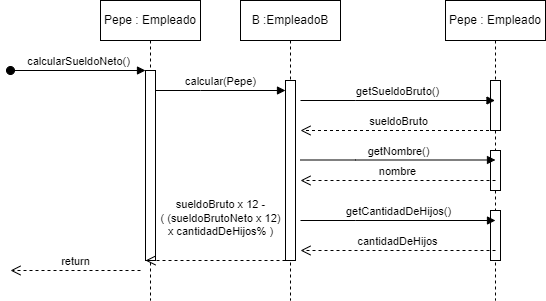

The diagram above was exported from draw.io. Its source (the exported page's mxGraphModel, read from the mxfile embedded in the PNG):
<mxGraphModel dx="1730" dy="478" grid="1" gridSize="10" guides="1" tooltips="1" connect="1" arrows="1" fold="1" page="1" pageScale="1" pageWidth="850" pageHeight="1100" math="0" shadow="0">
  <root>
    <mxCell id="0" />
    <mxCell id="1" parent="0" />
    <mxCell id="aM9ryv3xv72pqoxQDRHE-1" value="Pepe : Empleado" style="shape=umlLifeline;perimeter=lifelinePerimeter;whiteSpace=wrap;html=1;container=0;dropTarget=0;collapsible=0;recursiveResize=0;outlineConnect=0;portConstraint=eastwest;newEdgeStyle={&quot;edgeStyle&quot;:&quot;elbowEdgeStyle&quot;,&quot;elbow&quot;:&quot;vertical&quot;,&quot;curved&quot;:0,&quot;rounded&quot;:0};" parent="1" vertex="1">
      <mxGeometry x="80" y="30" width="100" height="300" as="geometry" />
    </mxCell>
    <mxCell id="aM9ryv3xv72pqoxQDRHE-2" value="" style="html=1;points=[];perimeter=orthogonalPerimeter;outlineConnect=0;targetShapes=umlLifeline;portConstraint=eastwest;newEdgeStyle={&quot;edgeStyle&quot;:&quot;elbowEdgeStyle&quot;,&quot;elbow&quot;:&quot;vertical&quot;,&quot;curved&quot;:0,&quot;rounded&quot;:0};" parent="aM9ryv3xv72pqoxQDRHE-1" vertex="1">
      <mxGeometry x="45" y="70" width="10" height="190" as="geometry" />
    </mxCell>
    <mxCell id="aM9ryv3xv72pqoxQDRHE-3" value="calcularSueldoNeto()" style="html=1;verticalAlign=bottom;startArrow=oval;endArrow=block;startSize=8;edgeStyle=elbowEdgeStyle;elbow=vertical;curved=0;rounded=0;" parent="aM9ryv3xv72pqoxQDRHE-1" target="aM9ryv3xv72pqoxQDRHE-2" edge="1">
      <mxGeometry relative="1" as="geometry">
        <mxPoint x="-90" y="70" as="sourcePoint" />
      </mxGeometry>
    </mxCell>
    <mxCell id="aM9ryv3xv72pqoxQDRHE-5" value="B :EmpleadoB" style="shape=umlLifeline;perimeter=lifelinePerimeter;whiteSpace=wrap;html=1;container=0;dropTarget=0;collapsible=0;recursiveResize=0;outlineConnect=0;portConstraint=eastwest;newEdgeStyle={&quot;edgeStyle&quot;:&quot;elbowEdgeStyle&quot;,&quot;elbow&quot;:&quot;vertical&quot;,&quot;curved&quot;:0,&quot;rounded&quot;:0};" parent="1" vertex="1">
      <mxGeometry x="220" y="30" width="100" height="300" as="geometry" />
    </mxCell>
    <mxCell id="aM9ryv3xv72pqoxQDRHE-6" value="" style="html=1;points=[];perimeter=orthogonalPerimeter;outlineConnect=0;targetShapes=umlLifeline;portConstraint=eastwest;newEdgeStyle={&quot;edgeStyle&quot;:&quot;elbowEdgeStyle&quot;,&quot;elbow&quot;:&quot;vertical&quot;,&quot;curved&quot;:0,&quot;rounded&quot;:0};" parent="aM9ryv3xv72pqoxQDRHE-5" vertex="1">
      <mxGeometry x="45" y="80" width="10" height="180" as="geometry" />
    </mxCell>
    <mxCell id="aM9ryv3xv72pqoxQDRHE-7" value="calcular(Pepe)" style="html=1;verticalAlign=bottom;endArrow=block;edgeStyle=elbowEdgeStyle;elbow=vertical;curved=0;rounded=0;" parent="1" source="aM9ryv3xv72pqoxQDRHE-2" target="aM9ryv3xv72pqoxQDRHE-6" edge="1">
      <mxGeometry relative="1" as="geometry">
        <mxPoint x="195" y="130" as="sourcePoint" />
        <Array as="points">
          <mxPoint x="180" y="120" />
        </Array>
      </mxGeometry>
    </mxCell>
    <mxCell id="aM9ryv3xv72pqoxQDRHE-8" value="sueldoBruto x 12 - &lt;br&gt;(&amp;nbsp;(sueldoBrutoNeto x 12) &lt;br&gt;x cantidadDeHijos% )" style="html=1;verticalAlign=bottom;endArrow=open;dashed=1;endSize=8;edgeStyle=elbowEdgeStyle;elbow=vertical;curved=0;rounded=0;" parent="1" edge="1">
      <mxGeometry x="-0.0714" y="-20" relative="1" as="geometry">
        <mxPoint x="125" y="290" as="targetPoint" />
        <Array as="points">
          <mxPoint x="190" y="290" />
        </Array>
        <mxPoint x="265" y="290" as="sourcePoint" />
        <mxPoint as="offset" />
      </mxGeometry>
    </mxCell>
    <mxCell id="heVKrslm9beBPZZzLYVr-1" value="Pepe : Empleado" style="shape=umlLifeline;perimeter=lifelinePerimeter;whiteSpace=wrap;html=1;container=0;dropTarget=0;collapsible=0;recursiveResize=0;outlineConnect=0;portConstraint=eastwest;newEdgeStyle={&quot;edgeStyle&quot;:&quot;elbowEdgeStyle&quot;,&quot;elbow&quot;:&quot;vertical&quot;,&quot;curved&quot;:0,&quot;rounded&quot;:0};" vertex="1" parent="1">
      <mxGeometry x="425" y="30" width="100" height="300" as="geometry" />
    </mxCell>
    <mxCell id="heVKrslm9beBPZZzLYVr-2" value="" style="html=1;points=[];perimeter=orthogonalPerimeter;outlineConnect=0;targetShapes=umlLifeline;portConstraint=eastwest;newEdgeStyle={&quot;edgeStyle&quot;:&quot;elbowEdgeStyle&quot;,&quot;elbow&quot;:&quot;vertical&quot;,&quot;curved&quot;:0,&quot;rounded&quot;:0};" vertex="1" parent="heVKrslm9beBPZZzLYVr-1">
      <mxGeometry x="45" y="80" width="10" height="50" as="geometry" />
    </mxCell>
    <mxCell id="heVKrslm9beBPZZzLYVr-6" value="" style="html=1;points=[];perimeter=orthogonalPerimeter;outlineConnect=0;targetShapes=umlLifeline;portConstraint=eastwest;newEdgeStyle={&quot;edgeStyle&quot;:&quot;elbowEdgeStyle&quot;,&quot;elbow&quot;:&quot;vertical&quot;,&quot;curved&quot;:0,&quot;rounded&quot;:0};" vertex="1" parent="heVKrslm9beBPZZzLYVr-1">
      <mxGeometry x="45" y="150" width="10" height="40" as="geometry" />
    </mxCell>
    <mxCell id="heVKrslm9beBPZZzLYVr-7" value="" style="html=1;points=[];perimeter=orthogonalPerimeter;outlineConnect=0;targetShapes=umlLifeline;portConstraint=eastwest;newEdgeStyle={&quot;edgeStyle&quot;:&quot;elbowEdgeStyle&quot;,&quot;elbow&quot;:&quot;vertical&quot;,&quot;curved&quot;:0,&quot;rounded&quot;:0};" vertex="1" parent="heVKrslm9beBPZZzLYVr-1">
      <mxGeometry x="45" y="210" width="10" height="50" as="geometry" />
    </mxCell>
    <mxCell id="heVKrslm9beBPZZzLYVr-3" value="return" style="html=1;verticalAlign=bottom;endArrow=open;dashed=1;endSize=8;edgeStyle=elbowEdgeStyle;elbow=vertical;curved=0;rounded=0;" edge="1" parent="1">
      <mxGeometry relative="1" as="geometry">
        <mxPoint x="-10" y="300" as="targetPoint" />
        <Array as="points">
          <mxPoint x="45" y="300" />
        </Array>
        <mxPoint x="120" y="300" as="sourcePoint" />
      </mxGeometry>
    </mxCell>
    <mxCell id="heVKrslm9beBPZZzLYVr-4" value="getSueldoBruto()" style="html=1;verticalAlign=bottom;endArrow=block;edgeStyle=elbowEdgeStyle;elbow=vertical;curved=0;rounded=0;" edge="1" parent="1" target="heVKrslm9beBPZZzLYVr-1">
      <mxGeometry relative="1" as="geometry">
        <mxPoint x="280" y="130" as="sourcePoint" />
        <Array as="points">
          <mxPoint x="335" y="130" />
        </Array>
        <mxPoint x="420" y="130" as="targetPoint" />
      </mxGeometry>
    </mxCell>
    <mxCell id="heVKrslm9beBPZZzLYVr-5" value="sueldoBruto" style="html=1;verticalAlign=bottom;endArrow=open;dashed=1;endSize=8;edgeStyle=elbowEdgeStyle;elbow=vertical;curved=0;rounded=0;" edge="1" parent="1" source="heVKrslm9beBPZZzLYVr-1">
      <mxGeometry relative="1" as="geometry">
        <mxPoint x="280" y="160" as="targetPoint" />
        <Array as="points">
          <mxPoint x="345" y="160" />
        </Array>
        <mxPoint x="420" y="160" as="sourcePoint" />
      </mxGeometry>
    </mxCell>
    <mxCell id="heVKrslm9beBPZZzLYVr-8" value="getNombre()" style="html=1;verticalAlign=bottom;endArrow=block;edgeStyle=elbowEdgeStyle;elbow=vertical;curved=0;rounded=0;" edge="1" parent="1">
      <mxGeometry x="0.0051" relative="1" as="geometry">
        <mxPoint x="280" y="189.5" as="sourcePoint" />
        <Array as="points">
          <mxPoint x="335" y="189.5" />
        </Array>
        <mxPoint x="475" y="189.5" as="targetPoint" />
        <mxPoint as="offset" />
      </mxGeometry>
    </mxCell>
    <mxCell id="heVKrslm9beBPZZzLYVr-9" value="getCantidadDeHijos()" style="html=1;verticalAlign=bottom;endArrow=block;edgeStyle=elbowEdgeStyle;elbow=vertical;curved=0;rounded=0;" edge="1" parent="1">
      <mxGeometry x="0.0051" relative="1" as="geometry">
        <mxPoint x="280" y="250" as="sourcePoint" />
        <Array as="points">
          <mxPoint x="335" y="250" />
        </Array>
        <mxPoint x="475" y="250" as="targetPoint" />
        <mxPoint as="offset" />
      </mxGeometry>
    </mxCell>
    <mxCell id="heVKrslm9beBPZZzLYVr-10" value="nombre" style="html=1;verticalAlign=bottom;endArrow=open;dashed=1;endSize=8;edgeStyle=elbowEdgeStyle;elbow=vertical;curved=0;rounded=0;" edge="1" parent="1">
      <mxGeometry relative="1" as="geometry">
        <mxPoint x="280" y="210" as="targetPoint" />
        <Array as="points">
          <mxPoint x="345" y="210" />
        </Array>
        <mxPoint x="475" y="210" as="sourcePoint" />
      </mxGeometry>
    </mxCell>
    <mxCell id="heVKrslm9beBPZZzLYVr-11" value="cantidadDeHijos" style="html=1;verticalAlign=bottom;endArrow=open;dashed=1;endSize=8;edgeStyle=elbowEdgeStyle;elbow=vertical;curved=0;rounded=0;" edge="1" parent="1">
      <mxGeometry relative="1" as="geometry">
        <mxPoint x="280" y="280" as="targetPoint" />
        <Array as="points">
          <mxPoint x="345" y="280" />
        </Array>
        <mxPoint x="475" y="280" as="sourcePoint" />
      </mxGeometry>
    </mxCell>
  </root>
</mxGraphModel>